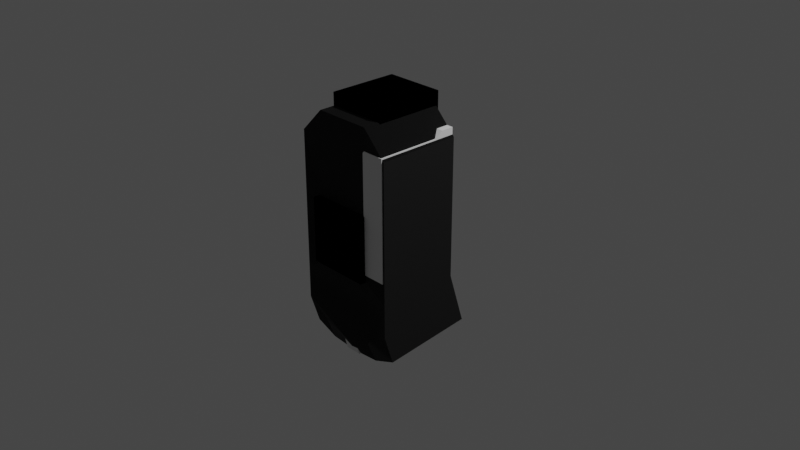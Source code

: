 # Source: mk2LanderCan_v2.blend  (saved by Blender 3.1.7; exported with 4.5.12 LTS)
import bpy
from mathutils import Matrix  # noqa: F401  (used for matrix-valued properties, if any)

bpy.ops.wm.read_factory_settings(use_empty=True)
scene = bpy.context.scene
scene.name = 'Scene'

# ---- collections
col_collection = bpy.data.collections.new('Collection'); scene.collection.children.link(col_collection)

# ---- images (referenced by path relative to the original .blend; pixels are not part of the script)
import os
ASSET_DIR = os.environ.get("B2B_ASSET_DIR", "")  # directory of the original .blend (textures are referenced by path, not embedded)
HERE = os.path.dirname(os.path.abspath(__file__))  # packed textures are extracted next to this script under _unpacked/

def load_image(name, relpath, width, height, colorspace="sRGB"):
    """Load a texture the original file referenced (path relative to the .blend, or extracted next to this script)."""
    p = next((c for c in (os.path.join(HERE, relpath), os.path.join(ASSET_DIR, relpath)) if relpath and os.path.exists(c)), "")
    if p:
        img = bpy.data.images.load(p, check_existing=True)
        img.name = name
    else:  # same state as the original file: an image datablock whose file is absent (Cycles renders it pink)
        img = bpy.data.images.new(name, width, height)
        img.source = "FILE"
        img.filepath = "//" + (relpath or name)
    img.colorspace_settings.name = colorspace
    return img
img_mk2landercan_shell_diffuse_001 = load_image('mk2LanderCan_shell_diffuse.001', 'mk2LanderCan_shell_diffuse.dds', 1024, 1024, 'sRGB')
img_mk2landercan_shell_normal_001 = load_image('mk2LanderCan_shell_normal.001', 'mk2LanderCan_shell_normal.dds', 1024, 1024, 'sRGB')
img_mk2landercan_shell_diffuse_002 = load_image('mk2LanderCan_shell_diffuse.002', 'mk2LanderCan_shell_diffuse.dds', 1024, 1024, 'sRGB')
img_mk2landercan_shell_normal_002 = load_image('mk2LanderCan_shell_normal.002', 'mk2LanderCan_shell_normal.dds', 1024, 1024, 'sRGB')

# ---- materials (node trees are filled in below, after node groups)
mat_lambert1 = bpy.data.materials.new('lambert1')
mat_lambert1.use_transparent_shadow = False
mat_lambert1_001 = bpy.data.materials.new('lambert1.001')
mat_lambert1_001.use_transparent_shadow = False
mat_material = bpy.data.materials.new('Material')
mat_material.use_transparent_shadow = False

# ---- node groups
ng_color4 = bpy.data.node_groups.new('Color4', 'ShaderNodeTree')
_s = ng_color4.interface.new_socket(name='Color', in_out='OUTPUT', socket_type='NodeSocketColor')
_s = ng_color4.interface.new_socket(name='Alpha', in_out='OUTPUT', socket_type='NodeSocketFloat')
_s = ng_color4.interface.new_socket(name='Color', in_out='INPUT', socket_type='NodeSocketColor')
_s = ng_color4.interface.new_socket(name='Alpha', in_out='INPUT', socket_type='NodeSocketFloat')
_s.min_value = 1.0
_N = ng_color4.nodes; _L = ng_color4.links
n0 = _N.new('NodeGroupInput'); n0.name = 'Group Input'; n0.location = (-403, 18)
n1 = _N.new('NodeGroupOutput'); n1.name = 'Group Output'; n1.location = (154, 24)
_L.new(n0.outputs[1], n1.inputs[1])
_L.new(n0.outputs[0], n1.inputs[0])
n1.is_active_output = True
ng_maincolor = bpy.data.node_groups.new('MainColor', 'ShaderNodeTree')
_s = ng_maincolor.interface.new_socket(name='Color', in_out='OUTPUT', socket_type='NodeSocketColor')
_s = ng_maincolor.interface.new_socket(name='Alpha', in_out='OUTPUT', socket_type='NodeSocketFloat')
_s = ng_maincolor.interface.new_socket(name='VColor', in_out='INPUT', socket_type='NodeSocketColor')
_s = ng_maincolor.interface.new_socket(name='VAlpha', in_out='INPUT', socket_type='NodeSocketFloat')
_s.min_value = 1e+04
_s = ng_maincolor.interface.new_socket(name='CColor', in_out='INPUT', socket_type='NodeSocketColor')
_s = ng_maincolor.interface.new_socket(name='CAlpha', in_out='INPUT', socket_type='NodeSocketFloat')
_s.min_value = 1.0
_s = ng_maincolor.interface.new_socket(name='TColor', in_out='INPUT', socket_type='NodeSocketColor')
_s = ng_maincolor.interface.new_socket(name='TAlpha', in_out='INPUT', socket_type='NodeSocketFloat')
_s.min_value = 1.0
_N = ng_maincolor.nodes; _L = ng_maincolor.links
n0 = _N.new('NodeGroupInput'); n0.name = 'Group Input'; n0.location = (-284, 35)
n1 = _N.new('NodeGroupOutput'); n1.name = 'Group Output'; n1.location = (332, -19)
n2 = _N.new('ShaderNodeMix'); n2.name = 'VC*CC*TC'; n2.location = (127, -33)
n2.label = 'VC*CC*TC'
n2.hide = True
n2.data_type = 'RGBA'
n2.blend_type = 'MULTIPLY'
n2.inputs[0].default_value = 1.0
n3 = _N.new('ShaderNodeMix'); n3.name = 'VC*CC'; n3.location = (-44, 33)
n3.label = 'VC*CC'
n3.hide = True
n3.data_type = 'RGBA'
n3.blend_type = 'MULTIPLY'
n3.inputs[0].default_value = 1.0
n4 = _N.new('ShaderNodeMath'); n4.name = 'VA*CA'; n4.location = (-59, -19)
n4.label = 'VA*CA'
n4.hide = True
n4.operation = 'MULTIPLY'
n4.inputs[2].default_value = 0.0
n5 = _N.new('ShaderNodeMath'); n5.name = 'VA*CA*TA'; n5.location = (130, -79)
n5.label = 'VA*CA*TA'
n5.hide = True
n5.operation = 'MULTIPLY'
n5.inputs[2].default_value = 0.0
_L.new(n0.outputs[2], n3.inputs[7])
_L.new(n0.outputs[4], n2.inputs[7])
_L.new(n2.outputs[2], n1.inputs[0])
_L.new(n3.outputs[2], n2.inputs[6])
_L.new(n0.outputs[0], n3.inputs[6])
_L.new(n0.outputs[1], n4.inputs[0])
_L.new(n0.outputs[3], n4.inputs[1])
_L.new(n4.outputs[0], n5.inputs[0])
_L.new(n0.outputs[5], n5.inputs[1])
_L.new(n5.outputs[0], n1.inputs[1])
n1.is_active_output = True
ng_standardshader = bpy.data.node_groups.new('StandardShader', 'ShaderNodeTree')
_s = ng_standardshader.interface.new_socket(name='BSDF', in_out='OUTPUT', socket_type='NodeSocketShader')
_s = ng_standardshader.interface.new_socket(name='BaseColor', in_out='INPUT', socket_type='NodeSocketColor')
_s = ng_standardshader.interface.new_socket(name='Shininess', in_out='INPUT', socket_type='NodeSocketFloat')
_s.min_value = 1e+04
_s = ng_standardshader.interface.new_socket(name='Gloss', in_out='INPUT', socket_type='NodeSocketFloat')
_s.min_value = 1e+04
_s = ng_standardshader.interface.new_socket(name='Emission', in_out='INPUT', socket_type='NodeSocketColor')
_s = ng_standardshader.interface.new_socket(name='Emission Strength', in_out='INPUT', socket_type='NodeSocketFloat')
_s.min_value = 1e+06
_s = ng_standardshader.interface.new_socket(name='Alpha', in_out='INPUT', socket_type='NodeSocketFloat')
_s.min_value = 1.0
_s = ng_standardshader.interface.new_socket(name='NormalColor', in_out='INPUT', socket_type='NodeSocketColor')
_N = ng_standardshader.nodes; _L = ng_standardshader.links
n0 = _N.new('NodeGroupOutput'); n0.name = 'Group Output'; n0.location = (555, 248)
n1 = _N.new('NodeGroupInput'); n1.name = 'Group Input'; n1.location = (-444, 74)
n2 = _N.new('ShaderNodeNormalMap'); n2.name = 'Normal Map'; n2.location = (-96, -256)
n2.hide = True
n3 = _N.new('ShaderNodeMath'); n3.name = 'Roughness'; n3.location = (-4, -2)
n3.label = 'Roughness'
n3.hide = True
n3.operation = 'SQRT'
n3.inputs[2].default_value = 0.0
n4 = _N.new('ShaderNodeMath'); n4.name = 'SpecularConv'; n4.location = (-120, 39)
n4.label = 'SpecularConv'
n4.hide = True
n4.operation = 'SQRT'
n4.inputs[2].default_value = 0.0
n5 = _N.new('ShaderNodeMath'); n5.name = 'Gloss2Rough'; n5.location = (-176, -1)
n5.label = 'Gloss2Rough'
n5.hide = True
n5.operation = 'SUBTRACT'
n5.inputs[0].default_value = 1.0
n5.inputs[2].default_value = 0.0
n6 = _N.new('ShaderNodeBsdfPrincipled'); n6.name = 'Principled BSDF'; n6.location = (226, 256)
n6.distribution = 'GGX'
n6.subsurface_method = 'BURLEY'
n6.inputs[3].default_value = 1.45
_L.new(n6.outputs[0], n0.inputs[0])
_L.new(n4.outputs[0], n6.inputs[13])
_L.new(n1.outputs[3], n6.inputs[27])
_L.new(n3.outputs[0], n6.inputs[2])
_L.new(n1.outputs[0], n6.inputs[0])
_L.new(n1.outputs[1], n4.inputs[0])
_L.new(n1.outputs[6], n2.inputs[1])
_L.new(n5.outputs[0], n3.inputs[0])
_L.new(n1.outputs[2], n5.inputs[1])
_L.new(n2.outputs[0], n6.inputs[5])
_L.new(n1.outputs[5], n6.inputs[4])
_L.new(n1.outputs[4], n6.inputs[28])
n0.is_active_output = True
ng_dxtnormal = bpy.data.node_groups.new('dxtNormal', 'ShaderNodeTree')
_s = ng_dxtnormal.interface.new_socket(name='Color', in_out='OUTPUT', socket_type='NodeSocketColor')
_s = ng_dxtnormal.interface.new_socket(name='RGB', in_out='INPUT', socket_type='NodeSocketColor')
_s = ng_dxtnormal.interface.new_socket(name='Alpha', in_out='INPUT', socket_type='NodeSocketFloat')
_s.min_value = 1e+04
_N = ng_dxtnormal.nodes; _L = ng_dxtnormal.links
n0 = _N.new('NodeReroute'); n0.name = 'Reroute'; n0.location = (396, 44)
n0.width = 100
n0.socket_idname = 'NodeSocketFloat'
n1 = _N.new('NodeReroute'); n1.name = 'Reroute.002'; n1.location = (378, 56)
n1.width = 100
n1.socket_idname = 'NodeSocketFloat'
n2 = _N.new('NodeReroute'); n2.name = 'Reroute.001'; n2.location = (376, 13)
n2.width = 100
n2.socket_idname = 'NodeSocketFloat'
n3 = _N.new('NodeGroupInput'); n3.name = 'dxtNormalInput'; n3.location = (36, 79)
n3.label = 'dxtNormalInput'
n4 = _N.new('NodeGroupOutput'); n4.name = 'dxtNormalOutput'; n4.location = (1779, 73)
n4.label = 'dxtNormalOutput'
n5 = _N.new('ShaderNodeSeparateColor'); n5.name = 'dxtNormal.separateRGB'; n5.location = (215, 54)
n5.label = 'separateRGB'
n5.width = 125
n5.hide = True
n6 = _N.new('ShaderNodeVectorMath'); n6.name = 'mul2'; n6.location = (611, 34)
n6.label = '*2'
n6.hide = True
n6.operation = 'SCALE'
n6.inputs[3].default_value = 2.0
n7 = _N.new('ShaderNodeCombineXYZ'); n7.name = 'Combine XYZ'; n7.location = (446, 34)
n7.hide = True
n8 = _N.new('ShaderNodeVectorMath'); n8.name = 'xy_dot_xy'; n8.location = (941, 34)
n8.label = 'xy . xy'
n8.hide = True
n8.operation = 'DOT_PRODUCT'
n9 = _N.new('ShaderNodeMath'); n9.name = 'subXY'; n9.location = (1106, 34)
n9.label = 'Z^2'
n9.hide = True
n9.operation = 'SUBTRACT'
n9.use_clamp = True
n9.inputs[0].default_value = 1.0
n9.inputs[2].default_value = 0.0
n10 = _N.new('ShaderNodeMath'); n10.name = 'sqrtZ2'; n10.location = (1271, 34)
n10.label = 'Z = sqrt(1-X^2-Y^2)'
n10.hide = True
n10.operation = 'SQRT'
n10.inputs[2].default_value = 0.0
n11 = _N.new('ShaderNodeCombineColor'); n11.name = 'Combine RGB'; n11.location = (1593, 53)
n11.hide = True
n12 = _N.new('ShaderNodeMath'); n12.name = 'zToBlue'; n12.location = (1436, 34)
n12.label = 'Z to Blue'
n12.hide = True
n12.operation = 'MULTIPLY_ADD'
n13 = _N.new('ShaderNodeVectorMath'); n13.name = 'sub1'; n13.location = (776, 34)
n13.label = '-1'
n13.hide = True
n13.operation = 'SUBTRACT'
n13.inputs[1].default_value = (1.0, 1.0, 0.0)
_L.new(n3.outputs[0], n5.inputs[0])
_L.new(n5.outputs[1], n0.inputs[0])
_L.new(n3.outputs[1], n2.inputs[0])
_L.new(n2.outputs[0], n1.inputs[0])
_L.new(n1.outputs[0], n11.inputs[0])
_L.new(n11.outputs[0], n4.inputs[0])
_L.new(n7.outputs[0], n6.inputs[0])
_L.new(n6.outputs[0], n13.inputs[0])
_L.new(n9.outputs[0], n10.inputs[0])
_L.new(n10.outputs[0], n12.inputs[0])
_L.new(n12.outputs[0], n11.inputs[2])
_L.new(n0.outputs[0], n7.inputs[1])
_L.new(n2.outputs[0], n7.inputs[0])
_L.new(n0.outputs[0], n11.inputs[1])
_L.new(n13.outputs[0], n8.inputs[0])
_L.new(n13.outputs[0], n8.inputs[1])
_L.new(n8.outputs[1], n9.inputs[1])
n4.is_active_output = True

# ---- material node trees
mat_lambert1.use_nodes = True; mat_lambert1.node_tree.nodes.clear()
_N = mat_lambert1.node_tree.nodes; _L = mat_lambert1.node_tree.links
n0 = _N.new('ShaderNodeVertexColor'); n0.name = 'Vertex Color'; n0.location = (-88, -138)
n0.hide = True
n1 = _N.new('ShaderNodeTexImage'); n1.name = '_MainTex'; n1.location = (-200, -238)
n1.label = '_MainTex'
n1.hide = True
n1.image = img_mk2landercan_shell_diffuse_001
n2 = _N.new('ShaderNodeTexImage'); n2.name = '_BumpMap'; n2.location = (-188, -311)
n2.label = '_BumpMap'
n2.hide = True
n2.image = img_mk2landercan_shell_normal_001
n3 = _N.new('ShaderNodeUVMap'); n3.name = 'UV Map'; n3.location = (-398, -256)
n4 = _N.new('ShaderNodeOutputMaterial'); n4.name = 'Material Output'; n4.location = (730, -26)
n5 = _N.new('ShaderNodeGroup'); n5.name = '_Color'; n5.location = (-87, -190)
n5.label = '_Color'
n5.hide = True
n5.node_tree = ng_color4
n5.inputs[0].default_value = (1.0, 1.0, 1.0, 1.0)
n5.inputs[1].default_value = 1.0
n6 = _N.new('ShaderNodeGroup'); n6.name = 'MainColor'; n6.location = (104, -41)
n6.node_tree = ng_maincolor
n7 = _N.new('ShaderNodeGroup'); n7.name = 'StandardShader'; n7.location = (489, -47)
n7.node_tree = ng_standardshader
n7.inputs[3].default_value = (0.0, 0.0, 0.0, 1.0)
n7.inputs[4].default_value = 1.0
n8 = _N.new('ShaderNodeValue'); n8.name = '_Shininess'; n8.location = (289, -30)
n8.label = '_Shininess'
n8.hide = True
n8.outputs[0].default_value = 0.4
n9 = _N.new('ShaderNodeGroup'); n9.name = 'dxtNormal'; n9.location = (104, -318)
n9.hide = True
n9.node_tree = ng_dxtnormal
n10 = _N.new('ShaderNodeValue'); n10.name = '_Opacity'; n10.location = (277, -211)
n10.label = '_Opacity'
n10.hide = True
n10.outputs[0].default_value = 1.0
_L.new(n2.outputs[0], n9.inputs[0])
_L.new(n2.outputs[1], n9.inputs[1])
_L.new(n5.outputs[0], n6.inputs[2])
_L.new(n5.outputs[1], n6.inputs[3])
_L.new(n6.outputs[0], n7.inputs[0])
_L.new(n6.outputs[1], n7.inputs[2])
_L.new(n3.outputs[0], n1.inputs[0])
_L.new(n1.outputs[0], n6.inputs[4])
_L.new(n1.outputs[1], n6.inputs[5])
_L.new(n7.outputs[0], n4.inputs[0])
_L.new(n3.outputs[0], n2.inputs[0])
_L.new(n0.outputs[0], n6.inputs[0])
_L.new(n0.outputs[1], n6.inputs[1])
_L.new(n8.outputs[0], n7.inputs[1])
_L.new(n9.outputs[0], n7.inputs[6])
_L.new(n10.outputs[0], n7.inputs[5])
n4.is_active_output = True
mat_lambert1_001.use_nodes = True; mat_lambert1_001.node_tree.nodes.clear()
_N = mat_lambert1_001.node_tree.nodes; _L = mat_lambert1_001.node_tree.links
n0 = _N.new('ShaderNodeVertexColor'); n0.name = 'Vertex Color'; n0.location = (-88, -138)
n0.hide = True
n1 = _N.new('ShaderNodeTexImage'); n1.name = '_MainTex'; n1.location = (-200, -238)
n1.label = '_MainTex'
n1.hide = True
n1.image = img_mk2landercan_shell_diffuse_002
n2 = _N.new('ShaderNodeTexImage'); n2.name = '_BumpMap'; n2.location = (-188, -311)
n2.label = '_BumpMap'
n2.hide = True
n2.image = img_mk2landercan_shell_normal_002
n3 = _N.new('ShaderNodeUVMap'); n3.name = 'UV Map'; n3.location = (-398, -256)
n4 = _N.new('ShaderNodeOutputMaterial'); n4.name = 'Material Output'; n4.location = (730, -26)
n5 = _N.new('ShaderNodeGroup'); n5.name = '_Color'; n5.location = (-87, -190)
n5.label = '_Color'
n5.hide = True
n5.node_tree = ng_color4
n5.inputs[0].default_value = (1.0, 1.0, 1.0, 1.0)
n5.inputs[1].default_value = 1.0
n6 = _N.new('ShaderNodeGroup'); n6.name = 'MainColor'; n6.location = (104, -41)
n6.node_tree = ng_maincolor
n7 = _N.new('ShaderNodeGroup'); n7.name = 'StandardShader'; n7.location = (489, -47)
n7.node_tree = ng_standardshader
n7.inputs[3].default_value = (0.0, 0.0, 0.0, 1.0)
n7.inputs[4].default_value = 1.0
n8 = _N.new('ShaderNodeValue'); n8.name = '_Shininess'; n8.location = (289, -30)
n8.label = '_Shininess'
n8.hide = True
n8.outputs[0].default_value = 0.4
n9 = _N.new('ShaderNodeGroup'); n9.name = 'dxtNormal'; n9.location = (104, -318)
n9.hide = True
n9.node_tree = ng_dxtnormal
n10 = _N.new('ShaderNodeValue'); n10.name = '_Opacity'; n10.location = (277, -211)
n10.label = '_Opacity'
n10.hide = True
n10.outputs[0].default_value = 1.0
_L.new(n2.outputs[0], n9.inputs[0])
_L.new(n2.outputs[1], n9.inputs[1])
_L.new(n5.outputs[0], n6.inputs[2])
_L.new(n5.outputs[1], n6.inputs[3])
_L.new(n6.outputs[0], n7.inputs[0])
_L.new(n6.outputs[1], n7.inputs[2])
_L.new(n3.outputs[0], n1.inputs[0])
_L.new(n1.outputs[0], n6.inputs[4])
_L.new(n1.outputs[1], n6.inputs[5])
_L.new(n7.outputs[0], n4.inputs[0])
_L.new(n3.outputs[0], n2.inputs[0])
_L.new(n0.outputs[0], n6.inputs[0])
_L.new(n0.outputs[1], n6.inputs[1])
_L.new(n8.outputs[0], n7.inputs[1])
_L.new(n9.outputs[0], n7.inputs[6])
_L.new(n10.outputs[0], n7.inputs[5])
n4.is_active_output = True
mat_material.use_nodes = True; mat_material.node_tree.nodes.clear()
_N = mat_material.node_tree.nodes; _L = mat_material.node_tree.links
n0 = _N.new('ShaderNodeTexImage'); n0.name = '_MainTex'; n0.location = (-131, -187)
n0.label = '_MainTex'
n0.hide = True
n1 = _N.new('ShaderNodeUVMap'); n1.name = 'UV Map'; n1.location = (-345, -213)
n2 = _N.new('ShaderNodeGroup'); n2.name = '_Color'; n2.location = (-34, -148)
n2.label = '_Color'
n2.hide = True
n2.node_tree = ng_color4
n2.inputs[0].default_value = (1.0, 1.0, 1.0, 1.0)
n2.inputs[1].default_value = 1.0
n3 = _N.new('ShaderNodeVertexColor'); n3.name = 'Vertex Color'; n3.location = (-31, -96)
n3.hide = True
n4 = _N.new('ShaderNodeOutputMaterial'); n4.name = 'Material Output'; n4.location = (765, 26)
n5 = _N.new('ShaderNodeGroup'); n5.name = 'Group'; n5.location = (157, 9)
n5.node_tree = ng_maincolor
n6 = _N.new('ShaderNodeGroup'); n6.name = 'StandardShader'; n6.location = (542, -4)
n6.node_tree = ng_standardshader
n6.inputs[1].default_value = 0.0
n6.inputs[2].default_value = 0.0
n6.inputs[3].default_value = (0.0, 0.0, 0.0, 1.0)
n6.inputs[4].default_value = 1.0
n6.inputs[6].default_value = (0.5, 0.5, 1.0, 1.0)
n7 = _N.new('ShaderNodeValue'); n7.name = '_Opacity'; n7.location = (327, -167)
n7.label = '_Opacity'
n7.hide = True
n7.outputs[0].default_value = 1.0
_L.new(n1.outputs[0], n0.inputs[0])
_L.new(n6.outputs[0], n4.inputs[0])
_L.new(n2.outputs[0], n5.inputs[2])
_L.new(n2.outputs[1], n5.inputs[3])
_L.new(n0.outputs[0], n5.inputs[4])
_L.new(n0.outputs[1], n5.inputs[5])
_L.new(n5.outputs[0], n6.inputs[0])
_L.new(n3.outputs[1], n5.inputs[1])
_L.new(n3.outputs[0], n5.inputs[0])
_L.new(n7.outputs[0], n6.inputs[5])
n4.is_active_output = True

# ---- world
world_world = bpy.data.worlds.new('World'); scene.world = world_world
world_world.use_nodes = True; world_world.node_tree.nodes.clear()
_N = world_world.node_tree.nodes; _L = world_world.node_tree.links
n0 = _N.new('ShaderNodeOutputWorld'); n0.name = 'World Output'; n0.location = (300, 300)
n1 = _N.new('ShaderNodeBackground'); n1.name = 'Background'; n1.location = (10, 300)
n1.inputs[0].default_value = (0.05088, 0.05088, 0.05088, 1.0)
_L.new(n1.outputs[0], n0.inputs[0])
n0.is_active_output = True
world_world.color = (0.05088, 0.05088, 0.05088)
world_world.use_sun_shadow = False
world_world.sun_shadow_jitter_overblur = 0.0

# ---- cameras
cam_camera = bpy.data.cameras.new('Camera')
cam_camera.clip_end = 100.0
cam_camera.ortho_scale = 7.314

# ---- lights
light_light = bpy.data.lights.new('Light', 'POINT')
light_light.transmission_factor = 0.0
light_light.energy = 1000.0
light_light.shadow_soft_size = 0.1
light_light.shadow_maximum_resolution = 0.006
light_light.use_absolute_resolution = True

# ---- meshes
me_convexhull = bpy.data.meshes.new('ConvexHull')
me_convexhull.from_pydata([(0.03705, -0.4063, 1.287), (0.08747, -0.5888, 1.083), (0.02887, -0.4011, 1.287), (0.05496, -0.4446, 1.289), (0.05496, -0.5138, 1.293), (0.09064, -0.6438, 1.293), (-0.09064, -0.6438, 1.293), (0.08721, -0.7082, 1.082), (-0.08721, -0.7082, 1.082), (0.09115, -0.5888, 1.294), (-0.05496, -0.5138, 1.293), (-0.08747, -0.5888, 1.083), (-0.09115, -0.5888, 1.294), (-0.02887, -0.4011, 1.287), (-0.05496, -0.4446, 1.289), (-0.03705, -0.4063, 1.287)], [], [(0, 1, 2), (1, 0, 3), (0, 2, 4), (5, 6, 7), (7, 6, 8), (7, 1, 9), (2, 10, 4), (1, 7, 11), (0, 4, 3), (8, 6, 12), (6, 5, 9), (4, 10, 12), (6, 9, 12), (10, 2, 13), (14, 10, 15), (4, 9, 3), (9, 1, 3), (10, 13, 15), (10, 14, 12), (9, 4, 12), (5, 7, 9), (1, 11, 2), (2, 11, 13), (13, 11, 15), (14, 11, 12), (11, 7, 8), (11, 14, 15), (11, 8, 12)])
me_convexhull.use_remesh_fix_poles = True
me_convexhull.use_remesh_preserve_attributes = False
me_convexhull.update()
me_convexhull_001 = bpy.data.meshes.new('ConvexHull.001')
me_convexhull_001.from_pydata([(0.5397, -0.519, 0.1741), (0.2884, 0.1805, 0.1744), (0.2967, -0.4253, 0.1741), (0.2967, -0.4253, -1.039), (0.5306, -0.5155, -1.039), (0.539, 0.1805, -1.039), (0.2884, 0.1805, -1.039), (0.539, 0.1805, 0.1744)], [], [(0, 1, 2), (1, 3, 2), (3, 4, 0), (3, 5, 4), (1, 5, 6), (4, 5, 0), (5, 3, 6), (3, 0, 2), (5, 7, 0), (0, 7, 1), (3, 1, 6), (7, 5, 1)])
me_convexhull_001.use_remesh_fix_poles = True
me_convexhull_001.use_remesh_preserve_attributes = False
me_convexhull_001.update()
me_convexhull_002 = bpy.data.meshes.new('ConvexHull.002')
me_convexhull_002.from_pydata([(-0.2315, 0.178, -1.042), (-0.2315, 0.04179, 0.2575), (-0.2315, 0.04179, -1.042), (-0.5479, 0.04179, 0.3182), (-0.5479, -0.0448, -1.04), (-0.5479, -0.0448, 0.2554), (-0.2928, -0.0448, 0.2374), (-0.2928, -0.0448, -1.022), (-0.2315, 0.178, 0.2575), (-0.2923, 0.178, 0.3182), (-0.2923, 0.04179, 0.3182), (-0.5479, 0.178, -1.103), (-0.5479, 0.178, 0.3182), (-0.3085, -0.0448, 0.2554), (-0.3085, -0.0448, -1.04), (-0.2923, 0.04179, -1.103), (-0.2923, 0.178, -1.103), (-0.5479, 0.04179, -1.103)], [], [(0, 1, 2), (3, 4, 5), (6, 4, 7), (8, 9, 10), (9, 11, 12), (4, 6, 13), (4, 13, 5), (7, 4, 14), (3, 11, 4), (9, 8, 11), (9, 3, 10), (13, 3, 5), (11, 8, 0), (3, 9, 12), (11, 3, 12), (15, 11, 16), (4, 11, 17), (8, 10, 1), (10, 3, 13), (11, 0, 16), (11, 15, 17), (6, 1, 13), (8, 1, 0), (1, 10, 13), (0, 2, 15), (2, 6, 7), (1, 6, 2), (2, 7, 14), (4, 15, 14), (0, 15, 16), (15, 2, 14), (15, 4, 17)])
me_convexhull_002.use_remesh_fix_poles = True
me_convexhull_002.use_remesh_preserve_attributes = False
me_convexhull_002.update()
me_convexhull_003 = bpy.data.meshes.new('ConvexHull.003')
me_convexhull_003.from_pydata([(-0.2928, -0.0448, 0.2374), (-0.3085, -0.0448, 0.2554), (-0.2928, -0.7357, 0.2374), (-0.5479, -0.0448, -1.04), (-0.5479, -0.0448, 0.2554), (-0.2928, -0.0448, -1.022), (-0.3085, -0.0448, -1.04), (-0.5479, -0.7357, 0.2554), (-0.3085, -0.7357, 0.2554), (-0.2928, -0.7357, -1.022), (-0.5479, -0.7357, -1.04), (-0.3085, -0.7357, -1.04)], [], [(0, 1, 2), (0, 3, 1), (1, 3, 4), (3, 0, 5), (3, 5, 6), (3, 7, 4), (7, 1, 4), (1, 7, 8), (0, 9, 5), (7, 3, 10), (5, 9, 6), (6, 9, 11), (7, 9, 2), (9, 0, 2), (9, 7, 10), (9, 10, 11), (10, 3, 6), (10, 6, 11), (7, 2, 8), (2, 1, 8)])
me_convexhull_003.use_remesh_fix_poles = True
me_convexhull_003.use_remesh_preserve_attributes = False
me_convexhull_003.update()
me_mk2landercan_shell_001 = bpy.data.meshes.new('mk2LanderCan_shell.001')
me_mk2landercan_shell_001.from_pydata([(0.2764, -0.7274, -0.2991), (0.5689, 0.1782, -1.008), (0.3084, 0.1782, -1.274), (-0.2764, -0.7274, -0.2991), (-0.3084, 0.1782, -1.274), (-0.5679, 0.1782, -1.008), (0.3166, -0.623, 1.276), (0.5689, -0.623, 1.178), (0.3078, -0.7273, 1.022), (-0.3166, -0.623, 1.276), (-0.5679, -0.623, 1.178), (-0.3078, -0.7273, 1.022), (-8.882e-18, -0.623, 1.3), (0.5689, 0.3625, 1.084), (-0.5679, 0.3625, 1.084), (1.713e-17, 0.3649, 1.165), (0.0, -0.7273, 1.116), (0.5689, 0.1782, 0.9231), (-0.5679, 0.1782, 0.9452), (0.5689, -0.7274, 0.8517), (0.5689, -0.7274, 0.5008), (0.5689, 0.1782, 0.5008), (-0.5679, -0.7274, 0.8517), (-0.5679, 0.1782, 0.5008), (-0.5679, -0.7274, 0.5008), (-0.3084, -0.4938, -1.274), (0.3084, -0.4938, -1.274), (-0.5679, -0.7274, -1.008), (0.5689, -0.7274, -1.008), (-0.2764, -0.7274, 0.305), (0.2764, -0.7274, 0.305), (-0.3084, -0.7274, -1.274), (0.3084, -0.7274, -1.274)], [], [(5, 27, 31, 25, 4), (2, 26, 32, 28, 1), (23, 24, 27, 5), (25, 31, 32, 26), (1, 28, 20, 21), (21, 23, 5, 4, 2, 1), (8, 16, 12, 6), (8, 19, 20, 24, 22, 11, 16), (21, 17, 18, 23), (18, 17, 13, 14), (10, 9, 11, 22), (14, 10, 22, 24, 23), (13, 7, 6, 15), (6, 12, 15), (9, 10, 14, 15), (9, 15, 12), (9, 12, 16, 11), (7, 19, 8, 6), (13, 21, 20, 19, 7), (15, 14, 13), (3, 27, 24, 29), (30, 20, 28, 0), (0, 32, 31, 3), (0, 28, 32), (3, 31, 27), (29, 24, 20, 30)])
me_mk2landercan_shell_001.polygons.foreach_set('material_index', [0, 0, 0, 0, 0, 0, 1, 0, 0, 1, 1, 0, 1, 1, 1, 1, 1, 1, 0, 1, 0, 0, 0, 0, 0, 0])
_uv = me_mk2landercan_shell_001.uv_layers.new(name='UVMap')
_uv.uv.foreach_set('vector', [0.7405, 0.3435, 0.7405, 0.3435, 0.8561, 0.4609, 0.8561, 0.4609, 0.8561, 0.4609, 0.8561, 0.4609, 0.8561, 0.4609, 0.8561, 0.4609, 0.7405, 0.3435, 0.7405, 0.3435, 0.7405, 0.3435, 0.7405, 0.3435, 0.7405, 0.3435, 0.7405, 0.3435, 0.8561, 0.4609, 0.8561, 0.4609, 0.8561, 0.4609, 0.8561, 0.4609, 0.7405, 0.3435, 0.7405, 0.3435, 0.7405, 0.3435, 0.7405, 0.3435, 0.7405, 0.3435, 0.7405, 0.3435, 0.7405, 0.3435, 0.8561, 0.4609, 0.8561, 0.4609, 0.7405, 0.3435, 0.2829, 0.6151, 0.346, 0.4517, 0.4943, 0.7992, 0.4667, 0.9077, 0.2829, 0.6151, 0.0, 0.0, 0.0, 0.0, 0.0, 0.0, 0.0, 0.0, 0.2829, 0.6151, 0.346, 0.4517, 0.2925, 0.009282, 0.2933, 0.2304, 0.3081, 0.242, 0.3073, 0.009253, 0.3081, 0.242, 0.2933, 0.2304, 0.3029, 0.4028, 0.303, 0.4028, 0.0, 0.0, 0.4667, 0.9077, 0.2829, 0.6151, 0.0, 0.0, 0.0, 0.0, 0.0, 0.0, 0.0, 0.0, 0.0, 0.0, 0.0, 0.0, 0.3029, 0.4028, 0.4254, 0.9838, 0.4667, 0.9077, 0.0183, 0.4467, 0.4667, 0.9077, 0.4943, 0.7992, 0.0183, 0.4467, 0.4667, 0.9077, 0.4256, 0.9834, 0.303, 0.4028, 0.0183, 0.4467, 0.4667, 0.9077, 0.0183, 0.4467, 0.4943, 0.7992, 0.4667, 0.9077, 0.4943, 0.7992, 0.346, 0.4517, 0.2829, 0.6151, 0.0, 0.0, 0.0, 0.0, 0.2829, 0.6151, 0.4667, 0.9077, 0.0, 0.0, 0.0, 0.0, 0.0, 0.0, 0.0, 0.0, 0.0, 0.0, 0.0183, 0.4467, 0.303, 0.4028, 0.3029, 0.4028, 0.7495, 0.3526, 0.7405, 0.3435, 0.7405, 0.3435, 0.7409, 0.3439, 0.7409, 0.3439, 0.7405, 0.3435, 0.7405, 0.3435, 0.7495, 0.3526, 0.8449, 0.4496, 0.8561, 0.4609, 0.8561, 0.4609, 0.8449, 0.4496, 0.8449, 0.4496, 0.7405, 0.3435, 0.8561, 0.4609, 0.7495, 0.3526, 0.8561, 0.4609, 0.7405, 0.3435, 0.7409, 0.3439, 0.7405, 0.3435, 0.7405, 0.3435, 0.7409, 0.3439])
me_mk2landercan_shell_001.materials.append(mat_lambert1)
me_mk2landercan_shell_001.materials.append(mat_lambert1_001)
me_mk2landercan_shell_001.use_remesh_fix_poles = True
me_mk2landercan_shell_001.use_remesh_preserve_attributes = False
me_mk2landercan_shell_001.update()
me_mk2landercan_shell_001.normals_split_custom_set([tuple(v) for v in zip(*[iter([0.7146, 0.0, 0.6995, 0.7146, 0.0, 0.6995, 0.7146, 0.0, 0.6995, 0.7146, 0.0, 0.6995, 0.7146, 0.0, 0.6995, -0.7132, 0.0, 0.7009, -0.7132, 0.0, 0.7009, -0.7132, 0.0, 0.7009, -0.7132, 0.0, 0.7009, -0.7132, 0.0, 0.7009, 1.0, 0.0, 0.0, 1.0, 0.0, 0.0, 1.0, 0.0, 0.0, 1.0, 0.0, 0.0, 0.0, 0.0, 1.0, 0.0, 0.0, 1.0, 0.0, 0.0, 1.0, 0.0, 0.0, 1.0, -1.0, 1.279e-08, 0.0, -1.0, 1.279e-08, 0.0, -1.0, 1.279e-08, 0.0, -1.0, 1.279e-08, 0.0, 6.786e-09, -1.0, -8.031e-08, 6.786e-09, -1.0, -8.031e-08, 6.786e-09, -1.0, -8.031e-08, 6.786e-09, -1.0, -8.031e-08, 6.786e-09, -1.0, -8.031e-08, 6.786e-09, -1.0, -8.031e-08, -0.0807, 0.9009, -0.4265, -0.0807, 0.9009, -0.4265, -0.0807, 0.9009, -0.4265, -0.0807, 0.9009, -0.4265, -0.03799, 0.9991, 0.01733, -0.03927, 0.9991, 0.01701, -0.03744, 0.9991, 0.01792, 0.03745, 0.9991, 0.01723, 0.03923, 0.9991, 0.01639, 6.265e-08, 1.0, 0.0001149, -9.197e-08, 1.0, 0.0001149, -7.056e-09, -1.0, -6.049e-08, -7.056e-09, -1.0, -6.049e-08, -7.056e-09, -1.0, -6.049e-08, -7.056e-09, -1.0, -6.049e-08, -0.02475, -0.4925, 0.87, 0.03646, -0.545, 0.8377, 0.02716, -0.5312, 0.8468, -0.01649, -0.4779, 0.8782, 0.1738, 0.9273, -0.3314, 0.1713, 0.9257, -0.3373, 0.197, 0.9117, -0.3607, 0.1738, 0.9277, -0.3305, 1.0, 6.512e-05, 0.0003292, 1.0, -0.0003442, 0.0007913, 1.0, -7.483e-05, 0.0007634, 1.0, -4.44e-09, 0.0, 1.0, -4.44e-09, 0.0, -0.1961, -0.1426, -0.9702, -0.2312, -0.09306, -0.9684, -0.2114, -0.1341, -0.9682, -0.2313, -0.1168, -0.9658, -0.07643, -0.1355, -0.9878, -0.07643, -0.1355, -0.9878, -0.07847, -0.1102, -0.9908, 0.2058, -0.1314, -0.9697, 0.2059, -0.1314, -0.9697, 0.1909, -0.1406, -0.9715, 0.2258, -0.1142, -0.9675, 0.07643, -0.1355, -0.9878, 0.0954, -0.1185, -0.9884, 0.07643, -0.1355, -0.9878, 0.08693, 0.8995, -0.4283, 0.0807, 0.9009, -0.4265, 0.0807, 0.9009, -0.4265, 0.04053, 0.8956, -0.443, -0.1731, 0.9276, -0.3311, -0.1731, 0.9276, -0.3311, -0.1968, 0.9116, -0.361, -0.1731, 0.9276, -0.3311, -1.0, 0.0, 0.0, -1.0, 0.0, 0.0, -1.0, 0.0, 0.0, -1.0, 0.0, 0.0, -1.0, 0.0, 0.0, -3.337e-05, -0.9858, 0.1681, -0.01663, -0.9856, 0.1681, 0.01652, -0.9856, 0.1681, 6.852e-07, 1.0, -1.935e-07, 6.852e-07, 1.0, -1.935e-07, 6.852e-07, 1.0, -1.935e-07, 6.852e-07, 1.0, -1.935e-07, -5.561e-07, 1.0, -1.446e-07, -5.561e-07, 1.0, -1.446e-07, -5.561e-07, 1.0, -1.446e-07, -5.561e-07, 1.0, -1.446e-07, 0.0, 1.0, -1.307e-08, 0.0, 1.0, -1.307e-08, 0.0, 1.0, -1.307e-08, 0.0, 1.0, -1.307e-08, 6.022e-08, 1.0, -1.136e-07, 6.022e-08, 1.0, -1.136e-07, 6.022e-08, 1.0, -1.136e-07, -6.045e-08, 1.0, -1.14e-07, -6.045e-08, 1.0, -1.14e-07, -6.045e-08, 1.0, -1.14e-07, 3.528e-08, 1.0, -1.351e-06, 3.528e-08, 1.0, -1.351e-06, 3.528e-08, 1.0, -1.351e-06, 3.528e-08, 1.0, -1.351e-06])] * 3)])
me_cube = bpy.data.meshes.new('Cube')
me_cube.from_pydata([(-0.3246, -0.5482, 1.168), (-0.3246, -0.5482, 1.406), (-0.3246, 0.2055, 1.168), (-0.3246, 0.2055, 1.406), (0.3246, -0.5482, 1.168), (0.3246, -0.5482, 1.406), (0.3246, 0.2055, 1.168), (0.3246, 0.2055, 1.406), (-0.3693, -0.7955, -0.3326), (-0.3693, -0.7955, 0.3726), (-0.3693, -0.6131, -0.3326), (-0.3693, -0.6131, 0.3726), (0.3036, -0.7955, -0.3326), (0.3036, -0.7955, 0.3726), (0.3036, -0.6131, -0.3326), (0.3036, -0.6131, 0.3726)], [], [(0, 1, 3, 2), (2, 3, 7, 6), (6, 7, 5, 4), (4, 5, 1, 0), (2, 6, 4, 0), (7, 3, 1, 5), (8, 9, 11, 10), (10, 11, 15, 14), (14, 15, 13, 12), (12, 13, 9, 8), (10, 14, 12, 8), (15, 11, 9, 13)])
_uv = me_cube.uv_layers.new(name='UVMap')
_uv.uv.foreach_set('vector', [0.375, 0.0, 0.625, 0.0, 0.625, 0.25, 0.375, 0.25, 0.375, 0.25, 0.625, 0.25, 0.625, 0.5, 0.375, 0.5, 0.375, 0.5, 0.625, 0.5, 0.625, 0.75, 0.375, 0.75, 0.375, 0.75, 0.625, 0.75, 0.625, 1.0, 0.375, 1.0, 0.125, 0.5, 0.375, 0.5, 0.375, 0.75, 0.125, 0.75, 0.625, 0.5, 0.875, 0.5, 0.875, 0.75, 0.625, 0.75, 0.375, 0.0, 0.625, 0.0, 0.625, 0.25, 0.375, 0.25, 0.375, 0.25, 0.625, 0.25, 0.625, 0.5, 0.375, 0.5, 0.375, 0.5, 0.625, 0.5, 0.625, 0.75, 0.375, 0.75, 0.375, 0.75, 0.625, 0.75, 0.625, 1.0, 0.375, 1.0, 0.125, 0.5, 0.375, 0.5, 0.375, 0.75, 0.125, 0.75, 0.625, 0.5, 0.875, 0.5, 0.875, 0.75, 0.625, 0.75])
me_cube.materials.append(mat_material)
me_cube.use_remesh_fix_poles = True
me_cube.use_remesh_preserve_attributes = False
me_cube.update()

# ---- objects
ob_light = bpy.data.objects.new('Light', light_light)
ob_camera = bpy.data.objects.new('Camera', cam_camera)
ob_frontprop = bpy.data.objects.new('FrontProp', me_convexhull)
ob_rightprop = bpy.data.objects.new('RightProp', me_convexhull_001)
ob_leftprop_bottom = bpy.data.objects.new('LeftProp_bottom', me_convexhull_002)
ob_leftprop_top = bpy.data.objects.new('LeftProp_top', me_convexhull_003)
ob_shellcollider = bpy.data.objects.new('shellCollider', me_mk2landercan_shell_001)
ob_mk2landercan_shell = bpy.data.objects.new('mk2LanderCan_Shell', None)
ob_cutout = bpy.data.objects.new('cutout', me_cube)

# ---- transforms, parenting, visibility, modifiers, constraints
ob_light.location = (4.076, 1.005, 5.904)
ob_light.rotation_euler = (0.6503, 0.05522, 1.866)
ob_light.lock_rotations_4d = False
ob_light.empty_display_type = 'ARROWS'
ob_light.color = (0.0, 0.0, 0.0, 0.0)
ob_light.lineart.crease_threshold = 0.0
ob_camera.location = (7.359, -6.926, 4.958)
ob_camera.rotation_euler = (1.109, -4.651e-08, 0.8149)
ob_camera.lock_rotations_4d = False
ob_camera.empty_display_type = 'ARROWS'
ob_camera.color = (0.0, 0.0, 0.0, 0.0)
ob_camera.display_type = 'WIRE'
ob_camera.lineart.crease_threshold = 0.0
ob_frontprop.parent = ob_mk2landercan_shell
ob_frontprop.location = (0.0, 0.0, 0.0)
ob_frontprop.rotation_euler = (6.035e-08, 3.142, -1.175e-14)
ob_rightprop.parent = ob_mk2landercan_shell
ob_rightprop.location = (0.0, 0.0, 0.0)
ob_rightprop.rotation_euler = (6.035e-08, 3.142, -1.175e-14)
ob_leftprop_bottom.parent = ob_mk2landercan_shell
ob_leftprop_bottom.location = (0.0, 0.0, 0.0)
ob_leftprop_bottom.rotation_euler = (6.035e-08, 3.142, -1.175e-14)
ob_leftprop_top.parent = ob_mk2landercan_shell
ob_leftprop_top.location = (0.0, 0.0, 0.0)
ob_leftprop_top.rotation_euler = (6.035e-08, 3.142, -1.175e-14)
ob_shellcollider.parent = ob_mk2landercan_shell
ob_shellcollider.location = (0.0, 0.0, 0.0)
ob_shellcollider.rotation_mode = 'QUATERNION'
ob_shellcollider.rotation_quaternion = (0.0, 0.0, 1.0, 2.132e-14)
ob_mk2landercan_shell.location = (0.0, 0.0, 0.0)
ob_mk2landercan_shell.rotation_mode = 'QUATERNION'
ob_mk2landercan_shell.rotation_quaternion = (1.0, 0.0, 0.0, 0.0)
ob_cutout.parent = ob_mk2landercan_shell
ob_cutout.location = (0.0, 0.0, 0.0)

# ---- collection membership
col_collection.objects.link(ob_light)
col_collection.objects.link(ob_camera)
col_collection.objects.link(ob_frontprop)
col_collection.objects.link(ob_rightprop)
col_collection.objects.link(ob_leftprop_bottom)
col_collection.objects.link(ob_leftprop_top)
col_collection.objects.link(ob_shellcollider)
col_collection.objects.link(ob_mk2landercan_shell)
col_collection.objects.link(ob_cutout)

# ---- scene / render settings (as saved in the file)
scene.camera = ob_camera
scene.frame_start = 1; scene.frame_end = 250; scene.frame_set(0)
scene.render.engine = 'BLENDER_EEVEE_NEXT'
scene.cycles.sampling_pattern = 'TABULATED_SOBOL'
scene.cycles.use_light_tree = False
scene.view_settings.view_transform = 'Filmic'
bpy.context.view_layer.update()
